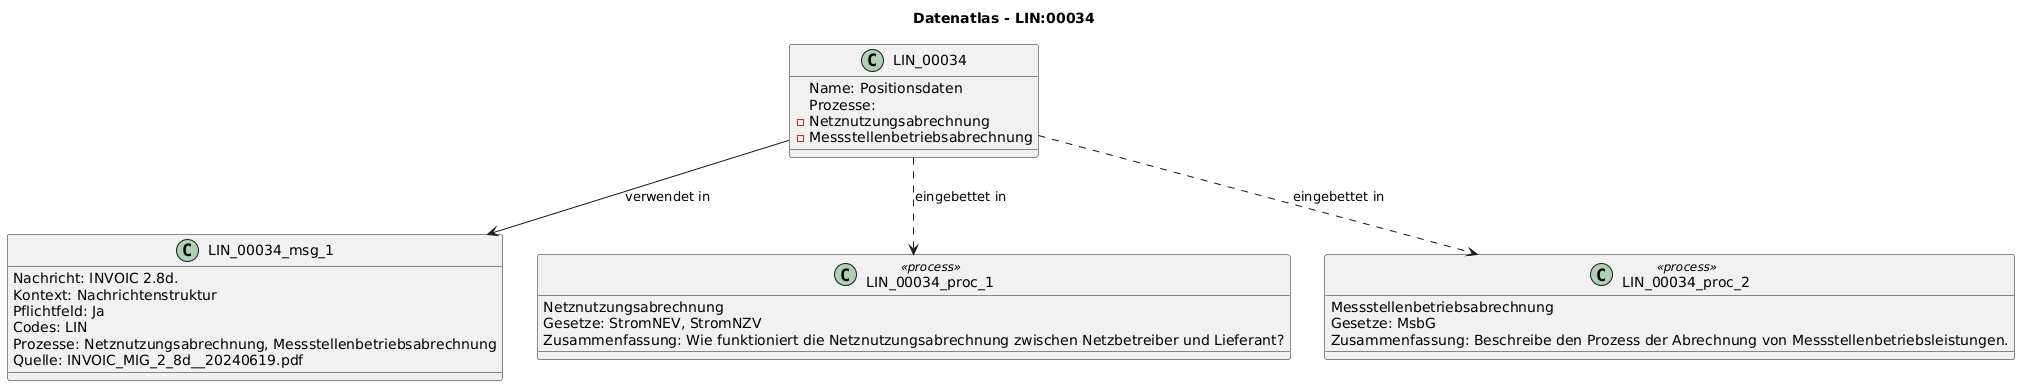

The diagram above was rendered by PlantUML. Its source (embedded in the PNG):
@startuml
title Datenatlas - LIN:00034
class LIN_00034 {
  Name: Positionsdaten
  Prozesse:
    - Netznutzungsabrechnung
    - Messstellenbetriebsabrechnung
}
class LIN_00034_msg_1 {
  Nachricht: INVOIC 2.8d.
  Kontext: Nachrichtenstruktur
  Pflichtfeld: Ja
  Codes: LIN
  Prozesse: Netznutzungsabrechnung, Messstellenbetriebsabrechnung
  Quelle: INVOIC_MIG_2_8d__20240619.pdf
}
LIN_00034 --> LIN_00034_msg_1 : verwendet in
class LIN_00034_proc_1 <<process>> {
  Netznutzungsabrechnung
  Gesetze: StromNEV, StromNZV
  Zusammenfassung: Wie funktioniert die Netznutzungsabrechnung zwischen Netzbetreiber und Lieferant?
}
LIN_00034 ..> LIN_00034_proc_1 : eingebettet in
class LIN_00034_proc_2 <<process>> {
  Messstellenbetriebsabrechnung
  Gesetze: MsbG
  Zusammenfassung: Beschreibe den Prozess der Abrechnung von Messstellenbetriebsleistungen.
}
LIN_00034 ..> LIN_00034_proc_2 : eingebettet in
@enduml